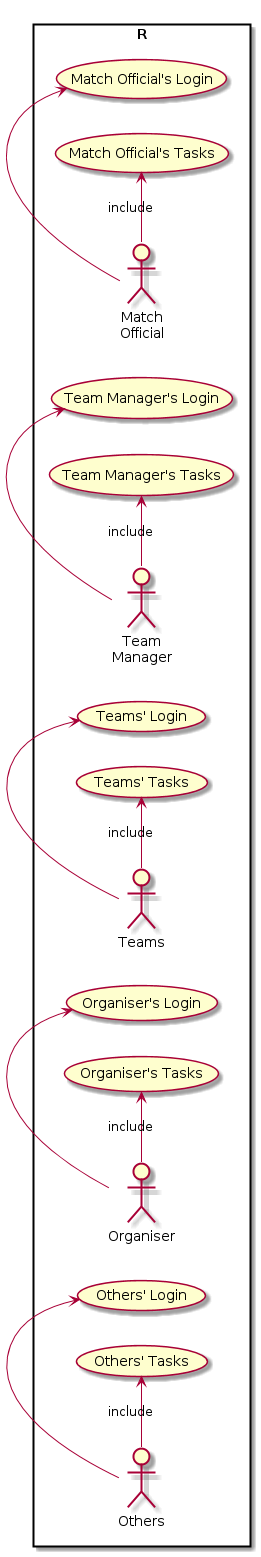

The diagram above was rendered by PlantUML. Its source (embedded in the PNG):
@startuml
top to bottom direction
Rectangle R{
:Match\nOfficial: as MO
(Match Official's Login) as MOL
(Match Official's Tasks) as MOT
left to right direction
MO -> MOL
MO -> MOT : include

:Team\nManager: as TM
(Team Manager's Login) as TML
(Team Manager's Tasks) as TMT
left to right direction
TM -> TML
TM -> TMT : include

:Teams: as T
(Teams' Login) as TL
(Teams' Tasks) as TT
left to right direction
T -> TL
T -> TT : include

:Organiser: as OR
(Organiser's Login) as ORL
(Organiser's Tasks) as ORT
left to right direction
OR -> ORL
OR -> ORT : include

:Others: as OT
(Others' Login) as OTL
(Others' Tasks) as OTT
left to right direction
OT -> OTL
OT -> OTT : include
}

@enduml